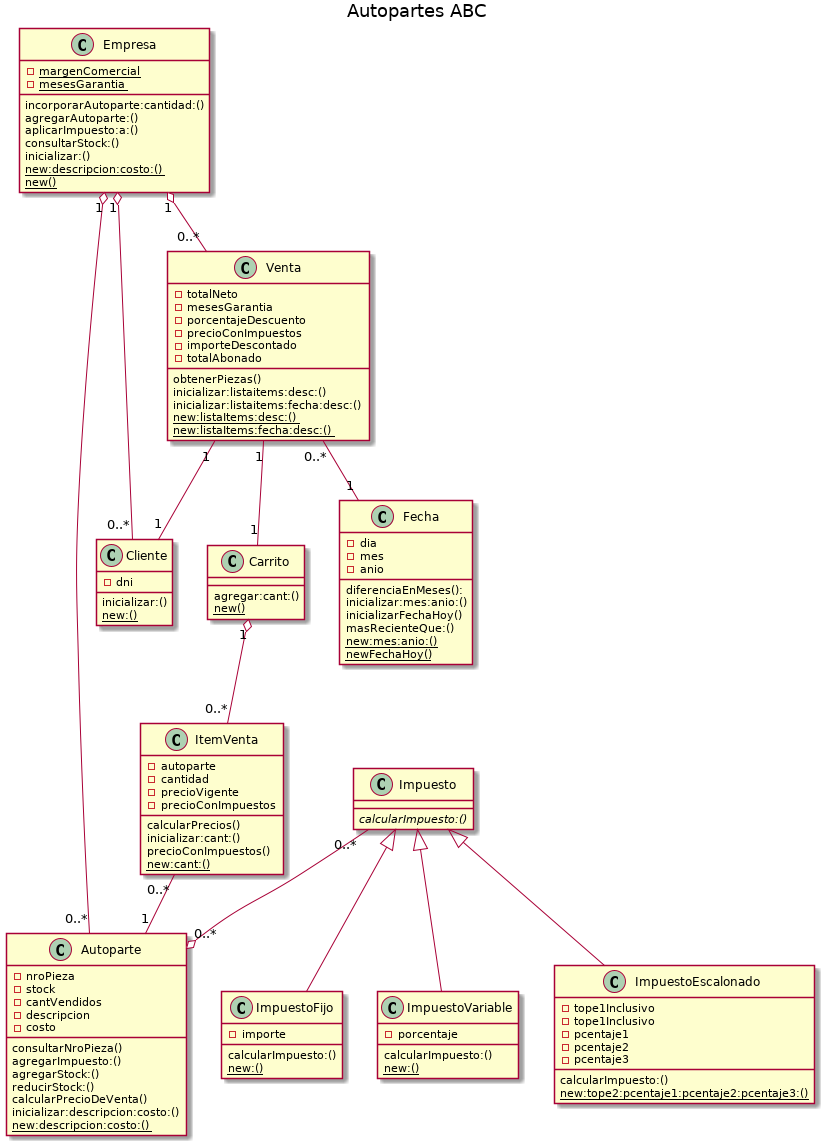

The diagram above was rendered by PlantUML. Its source (embedded in the PNG):
@startuml

title Autopartes ABC

class Empresa {
-{static}margenComercial
-{static}mesesGarantia
incorporarAutoparte:cantidad:()
agregarAutoparte:()
aplicarImpuesto:a:()
consultarStock:()
inicializar:()
{static}new:descripcion:costo:()
{static}new()

}

class Autoparte {
-nroPieza
-stock
-cantVendidos 
-descripcion
-costo

consultarNroPieza()
agregarImpuesto:()
agregarStock:()
reducirStock:()
calcularPrecioDeVenta()
inicializar:descripcion:costo:()
{static}new:descripcion:costo:()

}

class Cliente {
-dni
inicializar:()
{static}new:()
}

class Carrito {
agregar:cant:()
{static}new()
}


class ItemVenta {
-autoparte
-cantidad
-precioVigente
-precioConImpuestos
calcularPrecios()
inicializar:cant:()
precioConImpuestos()
{static}new:cant:()
}

class Venta {
-totalNeto
-mesesGarantia
-porcentajeDescuento
-precioConImpuestos
-importeDescontado
-totalAbonado
obtenerPiezas()
inicializar:listaitems:desc:()
inicializar:listaitems:fecha:desc:()
{static}new:listaItems:desc:()
{static}new:listaItems:fecha:desc:()

}

class Fecha {
-dia
-mes
-anio
diferenciaEnMeses():
inicializar:mes:anio:()
inicializarFechaHoy()
masRecienteQue:()
{static}new:mes:anio:()
{static}newFechaHoy()
}

class Impuesto{
{abstract}calcularImpuesto:()
}

class ImpuestoFijo{
-importe
calcularImpuesto:()
{static}new:()
}

class ImpuestoVariable{
-porcentaje
calcularImpuesto:()
{static}new:()
}

class ImpuestoEscalonado{
-tope1Inclusivo 
-tope1Inclusivo
-pcentaje1 
-pcentaje2
-pcentaje3
calcularImpuesto:()
{static}new:tope2:pcentaje1:pcentaje2:pcentaje3:()
}



Empresa "1" o-- "0..*" Autoparte
Empresa "1" o-- "0..*" Cliente
Empresa "1" o-- "0..*" Venta
Venta "1" -- "1" Carrito
Venta "1" -- "1" Cliente
Carrito "1" o-- "0..*" ItemVenta
ItemVenta "0..*" -- "1" Autoparte
Venta "0..*" -- "1"  Fecha
Impuesto  <|-- ImpuestoFijo
Impuesto  <|-- ImpuestoVariable
Impuesto  <|-- ImpuestoEscalonado
Impuesto  "0..*" --o "0..*" Autoparte



@enduml